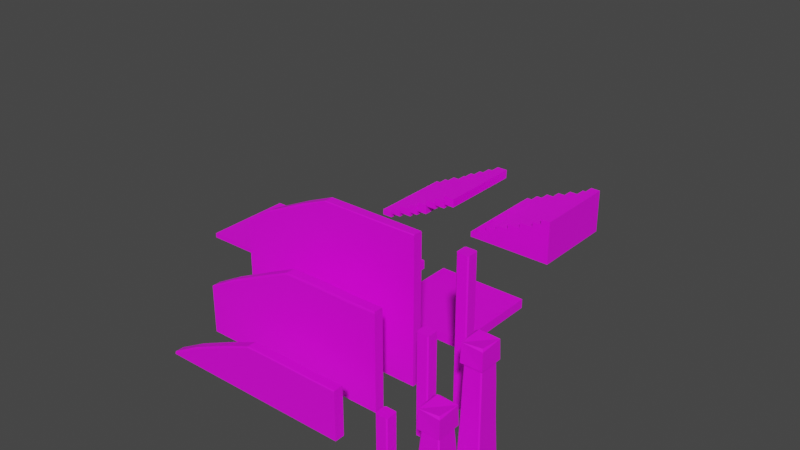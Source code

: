 # Source: Architecture.blend  (saved by Blender 3.6.11; exported with 4.5.12 LTS)
import bpy
from mathutils import Matrix  # noqa: F401  (used for matrix-valued properties, if any)

bpy.ops.wm.read_factory_settings(use_empty=True)
scene = bpy.context.scene
scene.name = 'Scene'

# ---- images (referenced by path relative to the original .blend; pixels are not part of the script)
import os
ASSET_DIR = os.environ.get("B2B_ASSET_DIR", "")  # directory of the original .blend (textures are referenced by path, not embedded)
HERE = os.path.dirname(os.path.abspath(__file__))  # packed textures are extracted next to this script under _unpacked/

def load_image(name, relpath, width, height, colorspace="sRGB"):
    """Load a texture the original file referenced (path relative to the .blend, or extracted next to this script)."""
    p = next((c for c in (os.path.join(HERE, relpath), os.path.join(ASSET_DIR, relpath)) if relpath and os.path.exists(c)), "")
    if p:
        img = bpy.data.images.load(p, check_existing=True)
        img.name = name
    else:  # same state as the original file: an image datablock whose file is absent (Cycles renders it pink)
        img = bpy.data.images.new(name, width, height)
        img.source = "FILE"
        img.filepath = "//" + (relpath or name)
    img.colorspace_settings.name = colorspace
    return img
img_stoneblocks_01_png = load_image('StoneBlocks-01.png', '_Materials/_Textures/StoneBlocks-01.png', 1024, 1024, 'sRGB')
img_woodfloor_01_png = load_image('WoodFloor-01.png', '_Materials/_Textures/WoodFloor-01.png', 1024, 1024, 'sRGB')
img_stonetiles_01_png = load_image('StoneTiles-01.png', '_Materials/_Textures/StoneTiles-01.png', 1024, 1024, 'sRGB')

# ---- materials (node trees are filled in below, after node groups)
mat_stoneblocks01 = bpy.data.materials.new('StoneBlocks01')
mat_stoneblocks01.use_transparent_shadow = False
mat_stoneblocks01.preview_render_type = 'FLAT'
mat_woodfloor01 = bpy.data.materials.new('WoodFloor01')
mat_woodfloor01.use_transparent_shadow = False
mat_stonetile_01 = bpy.data.materials.new('StoneTile-01')
mat_stonetile_01.use_transparent_shadow = False
mat_stonetile_01.preview_render_type = 'FLAT'

# ---- material node trees
mat_stoneblocks01.use_nodes = True; mat_stoneblocks01.node_tree.nodes.clear()
_N = mat_stoneblocks01.node_tree.nodes; _L = mat_stoneblocks01.node_tree.links
n0 = _N.new('ShaderNodeBsdfPrincipled'); n0.name = 'Principled BSDF'; n0.location = (10, 300)
n0.distribution = 'GGX'
n0.subsurface_method = 'RANDOM_WALK_SKIN'
n0.inputs[3].default_value = 1.45
n0.inputs[27].default_value = (0.0, 0.0, 0.0, 1.0)
n0.inputs[28].default_value = 1.0
n1 = _N.new('ShaderNodeOutputMaterial'); n1.name = 'Material Output'; n1.location = (300, 300)
n2 = _N.new('ShaderNodeTexImage'); n2.name = 'Image Texture'; n2.location = (-280, 260)
n2.image = img_stoneblocks_01_png
_L.new(n0.outputs[0], n1.inputs[0])
_L.new(n2.outputs[0], n0.inputs[0])
n1.is_active_output = True
mat_woodfloor01.use_nodes = True; mat_woodfloor01.node_tree.nodes.clear()
_N = mat_woodfloor01.node_tree.nodes; _L = mat_woodfloor01.node_tree.links
n0 = _N.new('ShaderNodeBsdfPrincipled'); n0.name = 'Principled BSDF'; n0.location = (10, 300)
n0.distribution = 'GGX'
n0.subsurface_method = 'RANDOM_WALK_SKIN'
n0.inputs[3].default_value = 1.45
n0.inputs[27].default_value = (0.0, 0.0, 0.0, 1.0)
n0.inputs[28].default_value = 1.0
n1 = _N.new('ShaderNodeOutputMaterial'); n1.name = 'Material Output'; n1.location = (300, 300)
n2 = _N.new('ShaderNodeTexImage'); n2.name = 'Image Texture'; n2.location = (-280, 260)
n2.image = img_woodfloor_01_png
_L.new(n0.outputs[0], n1.inputs[0])
_L.new(n2.outputs[0], n0.inputs[0])
n1.is_active_output = True
mat_stonetile_01.use_nodes = True; mat_stonetile_01.node_tree.nodes.clear()
_N = mat_stonetile_01.node_tree.nodes; _L = mat_stonetile_01.node_tree.links
n0 = _N.new('ShaderNodeBsdfPrincipled'); n0.name = 'Principled BSDF'; n0.location = (10, 300)
n0.distribution = 'GGX'
n0.subsurface_method = 'RANDOM_WALK_SKIN'
n0.inputs[3].default_value = 1.45
n0.inputs[27].default_value = (0.0, 0.0, 0.0, 1.0)
n0.inputs[28].default_value = 1.0
n1 = _N.new('ShaderNodeOutputMaterial'); n1.name = 'Material Output'; n1.location = (300, 300)
n2 = _N.new('ShaderNodeTexImage'); n2.name = 'Image Texture'; n2.location = (-280, 260)
n2.image = img_stonetiles_01_png
_L.new(n0.outputs[0], n1.inputs[0])
_L.new(n2.outputs[0], n0.inputs[0])
n1.is_active_output = True

# ---- world
world_world = bpy.data.worlds.new('World'); scene.world = world_world
world_world.use_nodes = True; world_world.node_tree.nodes.clear()
_N = world_world.node_tree.nodes; _L = world_world.node_tree.links
n0 = _N.new('ShaderNodeOutputWorld'); n0.name = 'World Output'; n0.location = (300, 300)
n1 = _N.new('ShaderNodeBackground'); n1.name = 'Background'; n1.location = (10, 300)
n1.inputs[0].default_value = (0.05088, 0.05088, 0.05088, 1.0)
_L.new(n1.outputs[0], n0.inputs[0])
n0.is_active_output = True
world_world.color = (0.05088, 0.05088, 0.05088)
world_world.use_sun_shadow = False
world_world.sun_shadow_jitter_overblur = 0.0

# ---- meshes
me_floorbrick_01 = bpy.data.meshes.new('FloorBrick-01')
me_floorbrick_01.from_pydata([(0.006872, 0.003656, -0.2), (0.006872, 0.003656, 0.0), (0.006872, 1.996, -0.2), (0.006872, 1.996, 0.0), (1.993, 0.003656, -0.2), (1.993, 0.003656, 0.0), (1.993, 1.996, -0.2), (1.993, 1.996, 0.0)], [], [(0, 1, 3, 2), (2, 3, 7, 6), (6, 7, 5, 4), (4, 5, 1, 0), (2, 6, 4, 0), (7, 3, 1, 5)])
_uv = me_floorbrick_01.uv_layers.new(name='UVMap')
_uv.uv.foreach_set('vector', [0.0, 1.003, 0.0, 0.9031, 1.0, 0.9031, 1.0, 1.003, 0.996, 1.0, 0.9597, 1.0, 0.9597, -1.49e-07, 0.996, 1.49e-07, 1.0, 0.02755, 1.0, 0.1, 0.0, 0.1, 0.0, 0.02755, 0.04439, 0.0, 0.09847, 0.0, 0.09847, 1.0, 0.04439, 1.0, 1.0, 1.0, 1.0, 1.192e-07, 1.192e-07, 1.192e-07, -2.384e-07, 1.0, 1.0, 0.0, 1.0, 1.0, 0.0, 1.0, 0.0, 0.0])
me_floorbrick_01.materials.append(mat_stoneblocks01)
me_floorbrick_01.update()
me_stairbrick01 = bpy.data.meshes.new('StairBrick01')
me_stairbrick01.from_pydata([(-0.003436, 0.003656, 0.0025), (0.003436, 0.003656, 0.1275), (-0.003436, 1.996, 0.0025), (0.003436, 1.996, 0.1275), (1.997, 0.003656, 0.8), (2.003, 0.003656, 1.0), (1.997, 1.996, 0.8), (2.003, 1.996, 1.0), (0.5034, 0.003656, 0.375), (0.4966, 1.996, 0.2), (0.4966, 0.003656, 0.2), (0.5034, 1.996, 0.375), (1.003, 0.003656, 0.625), (0.9966, 1.996, 0.4), (0.9966, 0.003656, 0.4), (1.003, 1.996, 0.625), (1.253, 0.003656, 0.75), (1.247, 1.996, 0.6), (1.247, 0.003656, 0.6), (1.253, 1.996, 0.75), (1.503, 0.003656, 0.875), (1.497, 1.996, 0.7), (1.497, 0.003656, 0.7), (1.503, 1.996, 0.875), (1.753, 1.996, 1.0), (1.747, 0.003656, 0.8), (1.747, 1.996, 0.8), (1.753, 0.003656, 1.0), (-0.003436, 0.003656, -4.47e-08), (0.003436, 0.003656, 0.125), (-0.003436, 1.996, -4.47e-08), (0.003436, 1.996, 0.125), (0.2466, 1.996, -4.47e-08), (0.2534, 1.996, 0.125), (0.2466, 0.003656, -4.47e-08), (0.2534, 0.003656, 0.125), (0.2466, 1.996, 0.1), (0.2534, 1.996, 0.25), (0.2466, 0.003656, 0.1), (0.2534, 0.003656, 0.25), (0.5034, 1.996, 0.25), (0.4966, 0.003656, 0.1), (0.4966, 1.996, 0.1), (0.5034, 0.003656, 0.25), (0.8034, 1.996, 0.375), (0.7966, 0.003656, 0.2), (0.7966, 1.996, 0.2), (0.8034, 0.003656, 0.375), (0.8034, 1.996, 0.5), (0.7966, -1.073e-06, 0.3), (0.7966, 1.996, 0.3), (0.8034, -1.073e-06, 0.5), (1.003, 1.996, 0.5), (0.9966, -1.073e-06, 0.3), (0.9966, 1.996, 0.3), (1.003, -1.073e-06, 0.5), (1.253, 1.996, 0.625), (1.247, 0.003656, 0.4), (1.247, 1.996, 0.4), (1.253, 0.003656, 0.625), (1.503, 1.996, 0.75), (1.497, 0.003656, 0.6), (1.497, 1.996, 0.6), (1.503, 0.003656, 0.75), (1.753, 1.996, 0.875), (1.747, 0.003656, 0.7), (1.747, 1.996, 0.7), (1.753, 0.003656, 0.875)], [], [(0, 1, 3, 2), (26, 24, 7, 6), (6, 7, 5, 4), (36, 37, 40, 42), (26, 6, 4, 25), (36, 42, 41, 38), (9, 11, 44, 46), (41, 43, 39, 38), (9, 46, 45, 10), (40, 37, 39, 43), (44, 11, 8, 47), (45, 47, 8, 10), (13, 15, 56, 58), (13, 58, 57, 14), (17, 19, 60, 62), (17, 62, 61, 18), (56, 15, 12, 59), (57, 59, 12, 14), (21, 23, 64, 66), (21, 66, 65, 22), (61, 63, 16, 18), (60, 19, 16, 63), (13, 14, 12, 15), (51, 48, 50, 49), (64, 23, 20, 67), (65, 67, 20, 22), (7, 24, 27, 5), (4, 5, 27, 25), (9, 10, 8, 11), (38, 39, 37, 36), (34, 35, 29, 28), (33, 31, 29, 35), (30, 32, 34, 28), (30, 31, 33, 32), (52, 48, 51, 55), (53, 55, 51, 49), (50, 54, 53, 49), (50, 48, 52, 54), (17, 18, 16, 19), (21, 22, 20, 23), (27, 24, 26, 25), (67, 65, 66, 64), (61, 62, 60, 63), (59, 57, 58, 56), (53, 54, 52, 55), (47, 45, 46, 44), (41, 42, 40, 43), (35, 34, 32, 33)])
_uv = me_stairbrick01.uv_layers.new(name='UVMap')
_uv.uv.foreach_set('vector', [0.0, 1.0, 0.0, 0.8735, 1.0, 0.8735, 1.0, 1.0, 0.09375, 0.02785, 3.725e-08, 0.02785, 3.725e-08, -0.1167, 0.09375, -0.1167, 1.004, 0.8711, 1.004, 0.9986, 0.003672, 0.9986, 0.003672, 0.8711, 0.09375, 0.8751, 9.686e-08, 0.8751, 9.686e-08, 0.7371, 0.09375, 0.7371, 0.995, 0.8728, 0.995, 0.9977, 0.0001232, 0.9977, 0.0001232, 0.8728, 0.995, 0.02099, 0.995, 0.1661, 0.0001232, 0.1661, 0.0001232, 0.02099, 0.09375, 0.7371, 9.686e-08, 0.7371, 9.686e-08, 0.5974, 0.09375, 0.5974, 0.09375, 0.163, -2.98e-08, 0.163, -2.98e-08, 0.02023, 0.09375, 0.02023, 0.995, 0.1661, 0.995, 0.2878, 0.0001232, 0.2878, 0.0001232, 0.1661, 0.9965, 0.7368, 0.9966, 0.8716, 0.0001839, 0.8765, -0.0002055, 0.7413, 0.9964, 0.5928, 0.9965, 0.7368, -0.0002055, 0.7413, -0.0006436, 0.5969, 0.09375, 0.2912, 2.98e-08, 0.2912, -2.98e-08, 0.163, 0.09375, 0.163, 0.09375, 0.4414, 3.725e-08, 0.4414, 3.725e-08, 0.2914, 0.09375, 0.2914, 0.995, 0.4454, 0.995, 0.5967, 0.0001232, 0.5967, 0.0001232, 0.4454, 0.09375, 0.2914, 3.725e-08, 0.2914, 3.725e-08, 0.1642, 0.09375, 0.1642, 0.995, 0.5967, 0.995, 0.7402, 0.0001232, 0.7402, 0.0001232, 0.5967, 0.9961, 0.2889, 0.9963, 0.4422, -0.001235, 0.4457, -0.001738, 0.2919, 0.09375, 0.5991, 2.98e-08, 0.5991, 2.98e-08, 0.4377, 0.09375, 0.4377, 0.09375, 0.1642, 3.725e-08, 0.1642, 3.725e-08, 0.02785, 0.09375, 0.02785, 0.995, 0.7402, 0.995, 0.8728, 0.0001232, 0.8728, 0.0001232, 0.7402, 0.09375, 0.7351, 2.98e-08, 0.7351, 2.98e-08, 0.5991, 0.09375, 0.5991, -0.002165, 0.2913, -0.002307, 0.1637, 0.9956, 0.1608, 0.9961, 0.2889, 1.0, 0.4442, 1.192e-07, 0.4442, 0.0, 0.296, 1.0, 0.296, 0.0, 0.4406, 1.0, 0.4406, 1.0, 0.5949, 0.0, 0.5949, 0.9958, 0.02062, 0.996, 0.1608, -0.002307, 0.1631, -0.002991, 0.02226, 0.09375, 0.8757, 2.98e-08, 0.8757, 2.98e-08, 0.7351, 0.09375, 0.7351, 0.9954, -0.1198, 0.9958, 0.02261, -0.002991, 0.02425, -0.004586, -0.1198, 0.09375, 1.0, 2.98e-08, 0.9981, 2.98e-08, 0.8757, 0.09375, 0.8757, 1.0, 0.7406, 0.0, 0.7406, 0.0, 0.5922, 1.0, 0.5922, 0.0, 0.875, 0.0, 0.7421, 1.0, 0.7421, 1.0, 0.875, 0.09375, 0.02023, -2.98e-08, 0.02023, -2.98e-08, -0.1111, 0.09375, -0.1111, 0.9966, 0.8716, 0.9968, 0.9972, 0.000822, 1.003, 0.0001839, 0.8765, 0.995, -0.1194, 0.995, 0.02099, 0.0001232, 0.02099, 0.0001231, -0.1194, 0.09375, 1.0, 5.215e-08, 1.0, 9.686e-08, 0.8751, 0.09375, 0.8751, 0.9963, 0.4419, 0.9964, 0.5956, -0.0006436, 0.5996, -0.001235, 0.4454, 0.09375, 0.4377, 2.98e-08, 0.4377, 2.98e-08, 0.2912, 0.09375, 0.2912, 0.995, 0.2878, 0.995, 0.4454, 0.0001232, 0.4454, 0.0001232, 0.2878, 0.09375, 0.5974, 9.686e-08, 0.5974, 3.725e-08, 0.4414, 0.09375, 0.4414, 0.0, 0.1638, 1.0, 0.1638, 1.0, 0.2893, 5.96e-08, 0.2893, 1.0, 0.1623, 0.0, 0.1623, 0.0, 0.0192, 1.0, 0.0192, 0.0, -0.1177, 1.0, -0.1177, 1.0, 0.01582, 0.0, 0.01582, 0.001537, 0.8709, 0.002215, 0.7362, 1.002, 0.7429, 1.002, 0.8777, -0.001177, 0.5885, 0.9988, 0.5994, 0.9981, 0.7451, -0.001856, 0.7342, -0.001177, 0.5864, -0.0004988, 0.5027, 0.9995, 0.5125, 0.9988, 0.5962, -0.001856, 0.2834, 0.9981, 0.2927, 0.9974, 0.4565, -0.002534, 0.4471, 0.0008582, 0.2872, 0.001537, 0.1572, 1.002, 0.1677, 1.001, 0.2977, 0.0001797, 0.01455, 1.0, 0.02131, 0.9995, 0.1701, -0.0004988, 0.1633, 0.0001797, 0.01758, 0.0008582, -0.08284, 1.001, -0.07608, 1.0, 0.02434])
me_stairbrick01.materials.append(mat_stoneblocks01)
me_stairbrick01.update()
me_pillarstonemed01 = bpy.data.meshes.new('PillarStoneMed01')
me_pillarstonemed01.from_pydata([(-0.2668, -0.299, 2.215), (-0.236, 0.2703, 2.244), (0.236, -0.2703, 2.244), (0.2646, 0.298, 2.215), (-0.2822, -0.3134, 1.844), (-0.3284, 0.2703, 2.2), (-0.2822, 0.3119, 1.844), (0.2788, -0.3134, 2.2), (0.2788, -0.3134, 1.844), (0.2788, 0.3119, 1.844), (-0.236, 0.3535, 2.2), (0.2608, 0.3477, 0.001588), (0.3037, 0.3048, 0.001588), (0.236, 0.2274, 1.824), (0.1932, 0.2703, 1.824), (0.2651, 0.2986, 1.837), (0.2511, 0.2446, 1.459), (0.2082, 0.2875, 1.459), (0.2258, 0.3075, 0.8033), (0.2686, 0.2647, 0.8033), (-0.3037, 0.3169, 0.001588), (-0.2729, 0.3477, 0.001588), (-0.2053, 0.2703, 1.824), (-0.236, 0.2395, 1.824), (-0.2578, 0.2898, 1.833), (-0.2203, 0.2875, 1.459), (-0.2511, 0.2567, 1.459), (-0.2686, 0.2768, 0.8033), (-0.2379, 0.3075, 0.8033), (-0.2645, -0.3477, 0.001588), (-0.3037, -0.3085, 0.001588), (-0.236, -0.2311, 1.824), (-0.1969, -0.2703, 1.824), (-0.2633, -0.2957, 1.836), (-0.2511, -0.2483, 1.459), (-0.2119, -0.2875, 1.459), (-0.2686, -0.2684, 0.8033), (-0.2294, -0.3075, 0.8033), (0.3037, -0.3211, 0.001588), (0.277, -0.3477, 0.001588), (0.2094, -0.2703, 1.824), (0.236, -0.2437, 1.824), (0.2538, -0.2882, 1.832), (0.2244, -0.2875, 1.459), (0.2511, -0.2608, 1.459), (0.2686, -0.2809, 0.8033), (0.242, -0.3075, 0.8033)], [], [(1, 3, 10), (24, 23, 31, 33, 4, 6), (43, 40, 32, 35), (3, 1, 0, 2), (16, 13, 41, 44), (46, 43, 35, 37), (42, 41, 13, 15, 9, 8), (25, 22, 14, 17), (4, 0, 5, 6), (15, 14, 22, 24, 6, 9), (0, 1, 5), (8, 7, 0, 4), (2, 0, 7), (9, 3, 7, 8), (3, 2, 7), (6, 10, 3, 9), (1, 10, 5), (6, 5, 10), (28, 25, 17, 18), (36, 34, 26, 27), (30, 36, 27, 20), (19, 16, 44, 45), (20, 21, 11, 12, 38, 39, 29, 30), (21, 28, 18, 11), (13, 14, 15), (19, 12, 11, 18), (13, 16, 17, 14), (16, 19, 18, 17), (12, 19, 45, 38), (22, 23, 24), (28, 21, 20, 27), (22, 25, 26, 23), (25, 28, 27, 26), (34, 31, 23, 26), (31, 32, 33), (35, 32, 31, 34), (37, 35, 34, 36), (29, 37, 36, 30), (33, 32, 40, 42, 8, 4), (40, 41, 42), (46, 39, 38, 45), (40, 43, 44, 41), (43, 46, 45, 44), (39, 46, 37, 29)])
_uv = me_pillarstonemed01.uv_layers.new(name='UVMap')
_uv.uv.foreach_set('vector', [0.1461, 0.8465, 0.1493, 0.7563, 0.163, 0.847, 0.5875, 0.25, 0.5875, 0.2358, 0.5875, 0.01812, 0.5875, 0.0, 0.5875, 0.0, 0.5875, 0.25, 0.2338, 0.7452, 0.233, 0.9087, 0.02049, 0.9087, 0.01926, 0.7452, 0.1493, 0.7563, 0.1461, 0.8465, 0.04468, 0.8586, 0.05466, 0.7737, 0.4782, 0.7452, 0.4771, 0.9087, 0.2592, 0.9087, 0.2584, 0.7452, 0.2346, 0.451, 0.2338, 0.7452, 0.01926, 0.7452, 0.018, 0.451, 0.5875, 0.75, 0.5875, 0.7377, 0.5875, 0.5198, 0.5875, 0.5, 0.5875, 0.5, 0.5875, 0.75, 0.7316, 0.7452, 0.7306, 0.9087, 0.5196, 0.9087, 0.5182, 0.7452, 0.4684, 0.607, 0.4705, 0.7291, 0.3715, 0.7305, 0.341, 0.607, 0.5875, 0.5, 0.5875, 0.4773, 0.5875, 0.2663, 0.5875, 0.25, 0.5875, 0.25, 0.5875, 0.5, 0.04468, 0.8586, 0.1461, 0.8465, 0.1482, 0.8647, 0.9037, 0.6203, 0.9068, 0.7271, 0.7622, 0.7285, 0.7598, 0.6157, 0.05466, 0.7737, 0.04468, 0.8586, 0.04468, 0.7645, 0.1756, 0.6125, 0.1791, 0.7262, 0.01269, 0.7352, 0.005033, 0.6049, 0.1493, 0.7563, 0.05466, 0.7737, 0.04468, 0.7645, 0.3419, 0.6143, 0.3204, 0.7305, 0.2087, 0.7335, 0.1961, 0.6085, 0.1461, 0.8465, 0.163, 0.847, 0.1482, 0.8647, 0.3434, 0.6097, 0.37, 0.7305, 0.3219, 0.7289, 0.7326, 0.451, 0.7316, 0.7452, 0.5182, 0.7452, 0.5168, 0.451, 0.9839, 0.451, 0.9827, 0.7452, 0.7604, 0.7452, 0.7595, 0.451, 0.9857, 0.0913, 0.9839, 0.451, 0.7595, 0.451, 0.7581, 0.0913, 0.4795, 0.451, 0.4782, 0.7452, 0.2584, 0.7452, 0.2577, 0.451, 0.125, 0.511, 0.1376, 0.5, 0.3574, 0.5, 0.375, 0.5154, 0.375, 0.7404, 0.364, 0.75, 0.1411, 0.75, 0.125, 0.7359, 0.7342, 0.0913, 0.7326, 0.451, 0.5168, 0.451, 0.5145, 0.0913, 0.5875, 0.5, 0.5875, 0.4773, 0.5875, 0.5, 0.4795, 0.451, 0.4815, 0.0913, 0.5145, 0.0913, 0.5168, 0.451, 0.4771, 0.9087, 0.4782, 0.7452, 0.5182, 0.7452, 0.5196, 0.9087, 0.4782, 0.7452, 0.4795, 0.451, 0.5168, 0.451, 0.5182, 0.7452, 0.4815, 0.0913, 0.4795, 0.451, 0.2577, 0.451, 0.2564, 0.0913, 0.5875, 0.25, 0.5875, 0.2358, 0.5875, 0.25, 0.7326, 0.451, 0.7342, 0.0913, 0.7581, 0.0913, 0.7595, 0.451, 0.7306, 0.9087, 0.7316, 0.7452, 0.7604, 0.7452, 0.7613, 0.9087, 0.7316, 0.7452, 0.7326, 0.451, 0.7595, 0.451, 0.7604, 0.7452, 0.9827, 0.7452, 0.9817, 0.9087, 0.7613, 0.9087, 0.7604, 0.7452, 0.5875, 0.01812, 0.5875, 0.0, 0.5875, 0.0, 1.0, 0.7459, 1.0, 0.9087, 0.9817, 0.9087, 0.9827, 0.7452, 1.0, 0.4514, 1.0, 0.7452, 0.9827, 0.7452, 0.9839, 0.451, 1.0, 0.09207, 1.0, 0.451, 0.9839, 0.451, 0.9857, 0.0913, 0.5875, 1.0, 0.5875, 0.9793, 0.5875, 0.7641, 0.5875, 0.75, 0.5875, 0.75, 0.5875, 1.0, 0.5875, 0.7641, 0.5875, 0.75, 0.5875, 0.75, 0.2346, 0.451, 0.2361, 0.0913, 0.2564, 0.0913, 0.2577, 0.451, 0.233, 0.9087, 0.2338, 0.7452, 0.2584, 0.7452, 0.2592, 0.9087, 0.2338, 0.7452, 0.2346, 0.451, 0.2577, 0.451, 0.2584, 0.7452, 0.2361, 0.0913, 0.2346, 0.451, 0.018, 0.451, 0.01593, 0.0913])
me_pillarstonemed01.materials.append(mat_stoneblocks01)
me_pillarstonemed01.update()
me_wallstonehigh_01 = bpy.data.meshes.new('WallStoneHigh-01')
me_wallstonehigh_01.from_pydata([(0.0, 0.1, 0.0), (1.41, -0.08948, 3.0), (0.0, -0.1, 0.0), (2.0, 0.1, 0.0), (1.429, 0.08822, 3.0), (2.0, -0.1, 0.0), (0.0, -0.08948, 3.0), (0.0, -0.1, 2.99), (2.0, -0.1, 2.989), (2.0, -0.08948, 3.0), (0.0, 0.1, 2.967), (0.0, 0.08822, 3.0), (2.0, 0.08822, 3.0), (2.0, 0.1, 2.967), (1.42, -0.1, 2.983), (1.418, 0.1, 2.961), (0.5923, 0.1, 2.97), (0.5934, 0.08822, 3.0), (0.5751, -0.08948, 3.0), (0.5714, -0.1, 2.992)], [], [(2, 5, 8, 14, 19, 7), (9, 12, 4, 1), (2, 0, 3, 5), (3, 0, 10, 16, 15, 13), (6, 7, 19, 18), (5, 3, 13, 12, 9, 8), (12, 13, 15, 4), (0, 2, 7, 6, 11, 10), (14, 8, 9, 1), (4, 17, 18, 1), (15, 16, 17, 4), (16, 10, 11, 17), (19, 14, 1, 18), (17, 11, 6, 18)])
_uv = me_wallstonehigh_01.uv_layers.new(name='UVMap')
_uv.uv.foreach_set('vector', [0.997, 0.0001901, -0.00187, 0.0001905, -0.00187, 1.505, 0.2877, 1.505, 0.7153, 1.505, 0.997, 1.505, 0.9963, 0.08582, 0.9963, 0.001205, 0.7108, 0.001197, 0.701, 0.08581, 0.0, 0.0, 0.0, 0.07812, 1.0, 0.07812, 1.0, 0.0, 0.9986, 0.00508, -0.001366, 0.005081, -0.001366, 1.506, 0.2911, 1.511, 0.7075, 1.503, 0.9986, 1.506, -0.003656, 0.08583, -0.003715, 0.09076, 0.2782, 0.09078, 0.2839, 0.08584, 0.09087, -0.0001808, -0.0001969, 0.0002292, 0.0002006, 1.5, 0.02922, 1.516, 0.06453, 1.515, 0.09127, 1.5, 0.9963, 0.001205, 0.9962, -0.004519, 0.7051, -0.004527, 0.7108, 0.001197, 0.1085, 4.47e-08, -0.0004973, -4.47e-08, -0.0004973, 1.5, 0.02581, 1.516, 0.07903, 1.516, 0.1085, 1.5, 0.7063, 0.09075, 0.9962, 0.09075, 0.9963, 0.08582, 0.701, 0.08581, 0.7108, 0.001197, 0.293, 0.001231, 0.2839, 0.08584, 0.701, 0.08581, 0.7051, -0.004527, 0.2887, -0.004493, 0.293, 0.001231, 0.7108, 0.001197, 0.2887, -0.004493, -0.003715, -0.004511, -0.003628, 0.001213, 0.293, 0.001231, 0.2782, 0.09078, 0.7063, 0.09075, 0.701, 0.08581, 0.2839, 0.08584, 0.293, 0.001231, -0.003628, 0.001213, -0.003656, 0.08583, 0.2839, 0.08584])
me_wallstonehigh_01.materials.append(mat_stoneblocks01)
me_wallstonehigh_01.update()
me_wallstoneslopelow_01 = bpy.data.meshes.new('WallStoneSlopeLow-01')
me_wallstoneslopelow_01.from_pydata([(0.0, 0.1, 0.0), (1.41, -0.08948, 0.7604), (0.0, -0.1, 0.0), (2.0, 0.1, 0.0), (1.429, 0.08822, 0.7604), (2.0, -0.1, 0.0), (0.0, -0.08948, 0.05039), (0.0, -0.1, 0.005624), (2.0, -0.1, 0.9724), (2.0, -0.08948, 1.0), (0.0, 0.1, 0.007523), (0.0, 0.08822, 0.05039), (2.0, 0.08822, 1.0), (2.0, 0.1, 0.9676), (1.42, -0.1, 0.7212), (1.418, 0.1, 0.7198), (0.5849, 0.1, 0.3198), (0.5934, 0.08822, 0.381), (0.5751, -0.08948, 0.381), (0.5639, -0.1, 0.3418)], [], [(2, 5, 8, 14, 19, 7), (9, 12, 4, 1), (2, 0, 3, 5), (3, 0, 10, 16, 15, 13), (6, 7, 19, 18), (5, 3, 13, 8), (12, 13, 15, 4), (0, 2, 7, 10), (14, 8, 9, 1), (4, 17, 18, 1), (15, 16, 17, 4), (16, 10, 11, 17), (19, 14, 1, 18), (17, 11, 6, 18), (7, 6, 11, 10), (13, 12, 9, 8)])
_uv = me_wallstoneslopelow_01.uv_layers.new(name='UVMap')
_uv.uv.foreach_set('vector', [1.0, 0.0, 0.0, 0.0, 0.0, 0.5022, 0.2877, 0.3669, 0.7466, 0.1481, 1.0, 0.002242, 0.9963, 0.08582, 0.9963, 0.001205, 0.7108, 0.001197, 0.701, 0.08581, -0.0008484, 0.9207, -0.0008484, 0.9998, 0.9967, 0.9998, 0.9967, 0.9207, 0.0, 0.0, 1.0, 0.0, 1.0, 0.002242, 0.7096, 0.1413, 0.2917, 0.3535, 0.0, 0.5022, -0.003656, 0.08583, -0.003715, 0.09076, 0.2782, 0.09078, 0.2839, 0.08584, 0.09087, -0.0001808, -0.0001969, 0.0002292, 0.0002006, 0.5091, 0.09127, 0.5142, 0.9963, 0.001205, 0.9962, -0.004519, 0.7051, -0.004527, 0.7108, 0.001197, 0.1085, 0.0, -0.0004973, 0.0, -0.0004973, 0.5, 0.1085, 0.5, 0.7063, 0.09075, 0.9962, 0.09075, 0.9963, 0.08582, 0.701, 0.08581, 0.7108, 0.001197, 0.293, 0.001231, 0.2839, 0.08584, 0.701, 0.08581, 0.7051, -0.004527, 0.2887, -0.004493, 0.293, 0.001231, 0.7108, 0.001197, 0.2887, -0.004493, -0.003715, -0.004511, -0.003628, 0.001213, 0.293, 0.001231, 0.2782, 0.09078, 0.7063, 0.09075, 0.701, 0.08581, 0.2839, 0.08584, 0.293, 0.001231, -0.003628, 0.001213, -0.003656, 0.08583, 0.2839, 0.08584, -0.0004973, 0.5, 0.02581, 0.5297, 0.07903, 0.5297, 0.1085, 0.5, 0.0002006, 0.9975, 0.02966, 1.023, 0.06498, 1.023, 0.09127, 1.003])
me_wallstoneslopelow_01.materials.append(mat_stoneblocks01)
me_wallstoneslopelow_01.update()
me_stairbrick02 = bpy.data.meshes.new('StairBrick02')
me_stairbrick02.from_pydata([(0.0, 0.003656, 0.0), (0.0, 0.003656, 0.125), (0.0, 1.996, 0.0), (0.0, 1.996, 0.125), (2.0, 0.003656, 0.0), (2.0, 0.003656, 0.25), (2.0, 1.996, 0.0), (2.0, 1.996, 0.25), (0.1445, 1.996, 0.125), (0.1445, 0.003656, 0.125), (0.1445, 1.996, 0.25), (2.0, 1.996, 0.4047), (2.0, 0.003656, 0.4047), (0.1445, 0.003656, 0.25), (0.4, 0.003656, 0.25), (0.4, 1.996, 0.25), (0.4, 1.996, 0.375), (2.0, 1.996, 0.5449), (2.0, 0.003656, 0.5449), (0.4, 0.003656, 0.375), (0.6655, 1.996, 0.375), (0.6655, 0.003656, 0.375), (0.6655, 1.996, 0.5), (2.0, 1.996, 0.6907), (2.0, 0.003656, 0.6907), (0.6655, 0.003656, 0.5), (0.9616, 1.996, 0.5), (0.9616, 0.003656, 0.5), (0.9616, 1.996, 0.625), (2.0, 1.996, 0.8698), (2.0, 0.003656, 0.8698), (0.9616, 0.003656, 0.625), (1.257, 0.003656, 0.625), (1.257, 1.996, 0.625), (1.257, 1.996, 0.75), (1.257, 0.003656, 0.75), (2.0, 1.996, 0.9), (2.0, 0.003656, 0.9), (1.576, 1.996, 0.75), (1.576, 0.003656, 0.75), (1.576, 1.996, 0.875), (2.0, 1.996, 1.0), (2.0, 0.003656, 1.0), (1.576, 0.003656, 0.875), (1.783, 1.996, 0.875), (1.783, 0.003656, 0.875), (1.783, 1.996, 1.0), (2.0, 1.996, 1.0), (2.0, 0.003656, 1.0), (1.783, 0.003656, 1.0)], [(24, 37), (30, 42)], [(0, 1, 3, 2), (2, 6, 4, 0), (9, 8, 3, 1), (26, 27, 31, 28), (8, 9, 13, 10), (32, 33, 28, 31), (14, 15, 10, 13), (33, 32, 35, 34), (39, 38, 34, 35), (15, 14, 19, 16), (21, 20, 16, 19), (20, 21, 25, 22), (27, 26, 22, 25), (38, 39, 43, 40), (45, 44, 40, 43), (47, 46, 49, 48), (44, 45, 49, 46), (29, 36, 41, 47, 48, 42, 37, 30, 24, 18, 12, 5, 4, 6, 7, 11, 17, 23), (12, 5, 4, 37, 30, 24, 18), (42, 24, 30, 37), (5, 37, 4), (4, 42, 37, 30, 24, 5), (39, 35, 32, 31, 27, 25, 21, 19, 14, 13, 9, 1, 0, 4, 5, 12, 18, 24, 30, 37, 48, 49, 45, 43), (37, 42, 48), (46, 47, 41, 36, 29, 23, 17, 11, 7, 6, 2, 3, 8, 10, 15, 16, 20, 22, 26, 28, 33, 34, 38, 40, 44)])
_uv = me_stairbrick02.uv_layers.new(name='UVMap')
_uv.uv.foreach_set('vector', [0.9994, -0.1106, 0.9994, 0.01763, -0.0005648, 0.01763, -0.0005648, -0.1106, 6.557e-05, 1.001, 6.551e-05, 0.001084, 1.0, 0.001084, 1.0, 1.001, 0.995, 0.01939, -0.004999, 0.02392, -0.005325, -0.1153, 0.9947, -0.1198, 0.0006971, 0.446, 1.001, 0.4438, 1.001, 0.5981, 0.0009022, 0.6004, -0.0004499, 0.0184, 0.9995, 0.01611, 0.9997, 0.1639, -0.0002728, 0.1662, 0.9975, 0.5934, -0.002487, 0.5979, -0.003155, 0.4427, 0.9968, 0.4382, 0.9756, 0.1616, 0.001746, 0.1661, 0.001304, 0.02392, 0.9752, 0.01939, 0.001246, 0.5998, 1.001, 0.5976, 1.001, 0.7387, 0.001412, 0.741, 0.9982, 0.7362, -0.001769, 0.7408, -0.002487, 0.5979, 0.9975, 0.5934, 0.001412, 0.1637, 1.001, 0.1614, 1.002, 0.289, 0.001573, 0.2913, 0.9962, 0.2877, -0.003824, 0.2922, -0.004545, 0.1661, 0.9954, 0.1616, -8.214e-05, 0.2924, 0.9999, 0.2901, 1.0, 0.4436, 8.476e-05, 0.4459, 0.9968, 0.4382, -0.003155, 0.4427, -0.003824, 0.2922, 0.9962, 0.2877, 0.001718, 0.7395, 1.002, 0.7372, 1.002, 0.8674, 0.001863, 0.8697, 0.9987, 0.871, -0.001303, 0.8756, -0.001769, 0.7408, 0.9982, 0.7362, -0.0008431, 0.9992, -0.001303, 0.878, 0.9987, 0.8734, 0.9991, 0.9946, 0.001572, 0.8701, 1.002, 0.8678, 1.002, 0.9981, 0.001718, 1.0, 1.001, 0.4356, 1.001, 0.4507, 1.001, 0.5009, 1.001, 0.5009, 0.0009173, 0.5009, 0.0009173, 0.5009, 0.0009173, 0.4507, 0.0009174, 0.4356, 0.0009174, 0.3457, 0.0009174, 0.2725, 0.0009174, 0.2022, 0.0009174, 0.1245, 0.0009176, -0.0009174, 1.001, -0.0009173, 1.001, 0.1245, 1.001, 0.2022, 1.001, 0.2725, 1.001, 0.3457, 0.0, 0.0, 0.0, 0.0, 0.0, 0.0, 0.0, 0.0, 0.0, 0.0, 0.0, 0.0, 0.0, 0.0, 0.0009173, 0.5009, 0.0009174, 0.3457, 0.0009174, 0.4356, 0.0009173, 0.4507, 0.0009174, 0.1245, 0.0, 0.0, 0.0, 0.0, 0.0009176, -0.0009174, 0.0009173, 0.5009, 0.0009173, 0.4507, 0.0009174, 0.4356, 0.0009174, 0.3457, 0.0009174, 0.1245, 0.7873, 0.3956, 0.6279, 0.3957, 0.6279, 0.3298, 0.4799, 0.3298, 0.4798, 0.2639, 0.3317, 0.264, 0.3317, 0.1981, 0.1989, 0.1982, 0.1988, 0.1323, 0.07098, 0.1323, 0.07096, 0.06644, -0.001332, 0.06647, -0.001353, 0.0005881, 0.9994, 0.0002342, 0.9994, 0.132, 0.9994, 0.2135, 0.9994, 0.2874, 0.9995, 0.3642, 0.9995, 0.4587, 0.9995, 0.4746, 0.9995, 0.5273, 0.8908, 0.5273, 0.8907, 0.4614, 0.7873, 0.4615, 0.9969, 0.5437, 0.9967, 0.6114, 0.997, 0.536, 0.1078, 0.5487, -1.328e-05, 0.548, -1.328e-05, 0.548, 0.0002507, 0.4932, 0.0003304, 0.4766, 0.0008032, 0.3784, 0.001188, 0.2984, 0.001558, 0.2216, 0.001966, 0.1367, 0.0, 0.0, 1.0, 0.0, 0.9941, 0.07404, 0.9224, 0.07361, 0.9221, 0.1422, 0.7954, 0.1414, 0.7951, 0.21, 0.6634, 0.2092, 0.6631, 0.2777, 0.5163, 0.2769, 0.5159, 0.3454, 0.3692, 0.3446, 0.3689, 0.4131, 0.2109, 0.4122, 0.2106, 0.4807, 0.1081, 0.4801])
me_stairbrick02.materials.append(mat_stoneblocks01)
me_stairbrick02.update()
me_wallstonejointlow_01 = bpy.data.meshes.new('WallStoneJointLow-01')
me_wallstonejointlow_01.from_pydata([(0.1, -0.08317, 0.0), (0.08317, -0.1, 0.0), (0.08317, -0.1, 1.0), (0.1, -0.08317, 1.0), (0.0801, 0.1, 0.0), (0.1, 0.0801, 0.0), (0.1, 0.0801, 1.0), (0.0801, 0.1, 1.0), (-0.1, 0.07781, 0.0), (-0.07781, 0.1, 0.0), (-0.07781, 0.1, 1.0), (-0.1, 0.07781, 1.0), (-0.07592, -0.1, 0.0), (-0.1, -0.07592, 0.0), (-0.1, -0.07592, 1.0), (-0.07592, -0.1, 1.0)], [], [(9, 10, 7, 4), (5, 6, 3, 0), (8, 9, 4, 5, 0, 1, 12, 13), (2, 1, 0, 3), (6, 5, 4, 7), (1, 2, 15, 12), (10, 9, 8, 11), (6, 7, 10, 11, 14, 15, 2, 3), (12, 15, 14, 13), (13, 14, 11, 8)])
_uv = me_wallstonejointlow_01.uv_layers.new(name='UVMap')
_uv.uv.foreach_set('vector', [0.3532, 0.003612, 0.3532, 0.5194, 0.2529, 0.5194, 0.2529, 0.003612, 0.2276, 0.003612, 0.2276, 0.5194, 0.1239, 0.5194, 0.1239, 0.003612, 0.5125, 0.4767, 0.5236, 0.4656, 0.6025, 0.4656, 0.6125, 0.4756, 0.6125, 0.5572, 0.6041, 0.5656, 0.5245, 0.5656, 0.5125, 0.5536, 0.1025, 0.5194, 0.1025, 0.003612, 0.1239, 0.003612, 0.1239, 0.5194, 0.2276, 0.5194, 0.2276, 0.003612, 0.2529, 0.003612, 0.2529, 0.5194, 0.1025, 0.003612, 0.1025, 0.5194, 0.001486, 0.5194, 0.001486, 0.003612, 0.3532, 0.5194, 0.3532, 0.003612, 0.3814, 0.003612, 0.3814, 0.5194, 0.5125, 0.4756, 0.5225, 0.4656, 0.6014, 0.4656, 0.6125, 0.4767, 0.6125, 0.5536, 0.6005, 0.5656, 0.5209, 0.5656, 0.5125, 0.5572, 0.4963, 0.003612, 0.4963, 0.5194, 0.479, 0.5194, 0.479, 0.003612, 0.479, 0.003612, 0.479, 0.5194, 0.3814, 0.5194, 0.3814, 0.003612])
me_wallstonejointlow_01.materials.append(mat_stoneblocks01)
me_wallstonejointlow_01.update()
me_wallstonejointhigh_01 = bpy.data.meshes.new('WallStoneJointHigh-01')
me_wallstonejointhigh_01.from_pydata([(0.125, -0.104, 0.0), (0.104, -0.125, 0.0), (0.104, -0.125, 3.0), (0.125, -0.104, 3.0), (0.1001, 0.125, 0.0), (0.125, 0.1001, 0.0), (0.125, 0.1001, 3.0), (0.1001, 0.125, 3.0), (-0.125, 0.09727, 0.0), (-0.09727, 0.125, 0.0), (-0.09727, 0.125, 3.0), (-0.125, 0.09727, 3.0), (-0.09491, -0.125, 0.0), (-0.125, -0.09491, 0.0), (-0.125, -0.09491, 3.0), (-0.09491, -0.125, 3.0)], [], [(9, 10, 7, 4), (5, 6, 3, 0), (8, 9, 4, 5, 0, 1, 12, 13), (2, 1, 0, 3), (6, 5, 4, 7), (1, 2, 15, 12), (10, 9, 8, 11), (6, 7, 10, 11, 14, 15, 2, 3), (12, 15, 14, 13), (13, 14, 11, 8)])
_uv = me_wallstonejointhigh_01.uv_layers.new(name='UVMap')
_uv.uv.foreach_set('vector', [0.3532, 0.003612, 0.3532, 1.526, 0.2529, 1.526, 0.2529, 0.003612, 0.2276, 0.003612, 0.2276, 1.526, 0.1239, 1.526, 0.1239, 0.003612, 0.5125, 0.4767, 0.5236, 0.4656, 0.6025, 0.4656, 0.6125, 0.4756, 0.6125, 0.5572, 0.6041, 0.5656, 0.5245, 0.5656, 0.5125, 0.5536, 0.1025, 1.526, 0.1025, 0.003612, 0.1239, 0.003612, 0.1239, 1.526, 0.2276, 1.526, 0.2276, 0.003612, 0.2529, 0.003612, 0.2529, 1.526, 0.1025, 0.003612, 0.1025, 1.526, 0.001486, 1.526, 0.001486, 0.003612, 0.3532, 1.526, 0.3532, 0.003612, 0.3814, 0.003612, 0.3814, 1.526, 0.5125, 0.4756, 0.5225, 0.4656, 0.6014, 0.4656, 0.6125, 0.4767, 0.6125, 0.5536, 0.6005, 0.5656, 0.5209, 0.5656, 0.5125, 0.5572, 0.4963, 0.003612, 0.4963, 1.526, 0.479, 1.526, 0.479, 0.003612, 0.479, 0.003612, 0.479, 1.526, 0.3814, 1.526, 0.3814, 0.003612])
me_wallstonejointhigh_01.materials.append(mat_stoneblocks01)
me_wallstonejointhigh_01.update()
me_wallstoneslopehigh_01 = bpy.data.meshes.new('WallStoneSlopeHigh-01')
me_wallstoneslopehigh_01.from_pydata([(0.0, 0.1, 0.0), (1.41, -0.08948, 2.758), (0.0, -0.1, 0.0), (2.0, 0.1, 0.0), (1.429, 0.08822, 2.758), (2.0, -0.1, 0.0), (0.0, -0.08948, 2.0), (0.0, -0.1, 1.962), (2.0, -0.1, 2.99), (2.0, -0.08948, 3.0), (0.0, 0.1, 1.939), (0.0, 0.08822, 2.0), (2.0, 0.08822, 3.0), (2.0, 0.1, 2.968), (1.42, -0.1, 2.719), (1.418, 0.1, 2.697), (0.5849, 0.1, 2.297), (0.5934, 0.08822, 2.358), (0.5751, -0.08948, 2.358), (0.5639, -0.1, 2.319)], [], [(2, 5, 8, 14, 19, 7), (9, 12, 4, 1), (2, 0, 3, 5), (3, 0, 10, 16, 15, 13), (6, 7, 19, 18), (5, 3, 13, 8), (12, 13, 15, 4), (0, 2, 7, 10), (14, 8, 9, 1), (4, 17, 18, 1), (15, 16, 17, 4), (16, 10, 11, 17), (19, 14, 1, 18), (17, 11, 6, 18), (13, 12, 9, 8), (7, 6, 11, 10)])
_uv = me_wallstoneslopehigh_01.uv_layers.new(name='UVMap')
_uv.uv.foreach_set('vector', [1.0, 0.0, 0.0, 0.0, 0.0, 1.508, 0.2877, 1.371, 0.7466, 1.146, 1.0, 0.9999, 0.9963, 0.08582, 0.9963, 0.001205, 0.7108, 0.001197, 0.701, 0.08581, 0.001919, 0.9211, 0.001919, 0.9991, 1.001, 0.9991, 1.001, 0.9211, 0.0, 0.0, 1.0, 0.0, 1.0, 0.9999, 0.7096, 1.168, 0.2917, 1.371, 0.0, 1.51, -0.003656, 0.08583, -0.003715, 0.09076, 0.2782, 0.09078, 0.2839, 0.08584, 0.09087, -0.0001808, -0.0001969, 0.0002292, 0.0002006, 1.497, 0.09127, 1.503, 0.9963, 0.001205, 0.9962, -0.004519, 0.7051, -0.004527, 0.7108, 0.001197, 0.1085, 0.0, -0.0004973, 0.0, -0.0004973, 0.5, 0.1085, 0.5, 0.7063, 0.09075, 0.9962, 0.09075, 0.9963, 0.08582, 0.701, 0.08581, 0.7108, 0.001197, 0.293, 0.001231, 0.2839, 0.08584, 0.701, 0.08581, 0.7051, -0.004527, 0.2887, -0.004493, 0.293, 0.001231, 0.7108, 0.001197, 0.2887, -0.004493, -0.003715, -0.004511, -0.003628, 0.001213, 0.293, 0.001231, 0.2782, 0.09078, 0.7063, 0.09075, 0.701, 0.08581, 0.2839, 0.08584, 0.293, 0.001231, -0.003628, 0.001213, -0.003656, 0.08583, 0.2839, 0.08584, 0.0002006, 0.9975, 0.02966, 1.023, 0.06498, 1.023, 0.09127, 1.003, -0.0004973, 0.5, 0.02581, 0.5297, 0.07903, 0.5297, 0.1085, 0.5])
me_wallstoneslopehigh_01.materials.append(mat_stoneblocks01)
me_wallstoneslopehigh_01.update()
me_wallstonelow_01 = bpy.data.meshes.new('WallStoneLow-01')
me_wallstonelow_01.from_pydata([(0.0, 0.1, 0.0), (1.41, -0.08948, 0.9971), (0.0, -0.1, 0.0), (2.0, 0.1, 0.0), (1.429, 0.08822, 0.9971), (2.0, -0.1, 0.0), (0.0, -0.08948, 1.0), (0.0, -0.1, 0.9804), (2.0, -0.1, 0.9804), (2.0, -0.08948, 1.0), (0.0, 0.1, 0.9694), (0.0, 0.08822, 1.0), (2.0, 0.08822, 1.0), (2.0, 0.1, 0.9694), (1.42, -0.1, 0.9775), (1.418, 0.1, 0.9665), (0.5849, 0.1, 0.9747), (0.5934, 0.08822, 1.005), (0.5751, -0.08948, 1.005), (0.5639, -0.1, 0.9857)], [], [(2, 5, 8, 14, 19, 7), (9, 12, 4, 1), (2, 0, 3, 5), (3, 0, 10, 16, 15, 13), (6, 7, 19, 18), (12, 8, 13), (12, 13, 15, 4), (0, 2, 7, 6, 11, 10), (14, 8, 9, 1), (4, 17, 18, 1), (15, 16, 17, 4), (16, 10, 11, 17), (19, 14, 1, 18), (17, 11, 6, 18), (3, 13, 5), (5, 13, 8), (8, 12, 9)])
_uv = me_wallstonelow_01.uv_layers.new(name='UVMap')
_uv.uv.foreach_set('vector', [0.997, 0.0005941, -0.00187, 0.0005943, -0.00187, 0.5068, 0.2877, 0.5068, 0.7153, 0.5068, 0.997, 0.5068, 0.9963, 0.08582, 0.9963, 0.001205, 0.7108, 0.001197, 0.701, 0.08581, 0.0, 0.0, 0.0, 0.09375, 1.0, 0.09375, 1.0, 0.0, 0.0, 0.0004983, 1.0, 0.0004983, 1.0, 0.5042, 0.7105, 0.5098, 0.2909, 0.5056, 0.0, 0.5042, -0.003656, 0.08583, -0.003715, 0.09076, 0.2782, 0.09078, 0.2839, 0.08584, 0.02966, 1.018, 0.1721, 0.9961, 0.0002006, 0.991, 0.9963, 0.001205, 0.9962, -0.004519, 0.7051, -0.004527, 0.7108, 0.001197, 0.08817, 0.0004983, 0.0, 0.0004983, -0.0004973, 0.5042, 0.02581, 0.5151, 0.05873, 0.5151, 0.08817, 0.5042, 0.7063, 0.09075, 0.9962, 0.09075, 0.9963, 0.08582, 0.701, 0.08581, 0.7108, 0.001197, 0.293, 0.001231, 0.2839, 0.08584, 0.701, 0.08581, 0.7051, -0.004527, 0.2887, -0.004493, 0.293, 0.001231, 0.7108, 0.001197, 0.2887, -0.004493, -0.003715, -0.004511, -0.003628, 0.001213, 0.293, 0.001231, 0.2782, 0.09078, 0.7063, 0.09075, 0.701, 0.08581, 0.2839, 0.08584, 0.293, 0.001231, -0.003628, 0.001213, -0.003656, 0.08583, 0.2839, 0.08584, 0.0004245, 0.0006138, 0.0006312, 0.4997, 0.0898, 0.0004073, 0.0898, 0.0004073, 0.0006312, 0.4997, 0.09001, 0.5022, 0.1721, 0.9961, 0.02966, 1.018, 0.1458, 1.017])
me_wallstonelow_01.materials.append(mat_stoneblocks01)
me_wallstonelow_01.update()
me_wallstonejointmed_01 = bpy.data.meshes.new('WallStoneJointMed-01')
me_wallstonejointmed_01.from_pydata([(0.125, -0.104, 0.0), (0.104, -0.125, 0.0), (0.104, -0.125, 2.0), (0.125, -0.104, 2.0), (0.1001, 0.125, 0.0), (0.125, 0.1001, 0.0), (0.125, 0.1001, 2.0), (0.1001, 0.125, 2.0), (-0.125, 0.09727, 0.0), (-0.09727, 0.125, 0.0), (-0.09727, 0.125, 2.0), (-0.125, 0.09727, 2.0), (-0.09491, -0.125, 0.0), (-0.125, -0.09491, 0.0), (-0.125, -0.09491, 2.0), (-0.09491, -0.125, 2.0)], [], [(9, 10, 7, 4), (5, 6, 3, 0), (8, 9, 4, 5, 0, 1, 12, 13), (2, 1, 0, 3), (6, 5, 4, 7), (1, 2, 15, 12), (10, 9, 8, 11), (6, 7, 10, 11, 14, 15, 2, 3), (12, 15, 14, 13), (13, 14, 11, 8)])
_uv = me_wallstonejointmed_01.uv_layers.new(name='UVMap')
_uv.uv.foreach_set('vector', [0.3532, 0.003612, 0.3532, 1.021, 0.2529, 1.021, 0.2529, 0.003612, 0.2276, 0.003612, 0.2276, 1.021, 0.1239, 1.021, 0.1239, 0.003612, 0.5125, 0.4767, 0.5236, 0.4656, 0.6025, 0.4656, 0.6125, 0.4756, 0.6125, 0.5572, 0.6041, 0.5656, 0.5245, 0.5656, 0.5125, 0.5536, 0.1025, 1.021, 0.1025, 0.003612, 0.1239, 0.003612, 0.1239, 1.021, 0.2276, 1.021, 0.2276, 0.003612, 0.2529, 0.003612, 0.2529, 1.021, 0.1025, 0.003612, 0.1025, 1.021, 0.001486, 1.021, 0.001486, 0.003612, 0.3532, 1.021, 0.3532, 0.003612, 0.3814, 0.003612, 0.3814, 1.021, 0.5125, 0.4756, 0.5225, 0.4656, 0.6014, 0.4656, 0.6125, 0.4767, 0.6125, 0.5536, 0.6005, 0.5656, 0.5209, 0.5656, 0.5125, 0.5572, 0.4963, 0.003612, 0.4963, 1.021, 0.479, 1.021, 0.479, 0.003612, 0.479, 0.003612, 0.479, 1.021, 0.3814, 1.021, 0.3814, 0.003612])
me_wallstonejointmed_01.materials.append(mat_stoneblocks01)
me_wallstonejointmed_01.update()
me_wallstonemed_01 = bpy.data.meshes.new('WallStoneMed-01')
me_wallstonemed_01.from_pydata([(0.0, 0.1, 0.0), (1.41, -0.08948, 1.994), (0.0, -0.1, 0.0), (2.0, 0.1, 0.0), (1.429, 0.08822, 1.994), (2.0, -0.1, 0.0), (0.0, -0.08948, 2.0), (0.0, -0.1, 1.961), (2.0, -0.1, 1.961), (2.0, -0.08948, 2.0), (0.0, 0.1, 1.939), (0.0, 0.08822, 2.0), (2.0, 0.08822, 2.0), (2.0, 0.1, 1.939), (1.42, -0.1, 1.955), (1.418, 0.1, 1.933), (0.5849, 0.1, 1.949), (0.5934, 0.08822, 2.011), (0.5751, -0.08948, 2.011), (0.5639, -0.1, 1.971)], [], [(2, 5, 8, 14, 19, 7), (9, 12, 4, 1), (2, 0, 3, 5), (3, 0, 10, 16, 15, 13), (6, 7, 19, 18), (12, 8, 13), (12, 13, 15, 4), (0, 2, 7, 6, 11, 10), (14, 8, 9, 1), (4, 17, 18, 1), (15, 16, 17, 4), (16, 10, 11, 17), (19, 14, 1, 18), (17, 11, 6, 18), (3, 13, 5), (5, 13, 8), (8, 12, 9)])
_uv = me_wallstonemed_01.uv_layers.new(name='UVMap')
_uv.uv.foreach_set('vector', [0.997, 0.0001901, -0.00187, 0.0001905, -0.00187, 1.005, 0.2877, 1.005, 0.7153, 1.005, 0.997, 1.005, 0.9963, 0.08582, 0.9963, 0.001205, 0.7108, 0.001197, 0.701, 0.08581, 0.0, 0.0, 0.0, 0.09375, 1.0, 0.09375, 1.0, 0.0, 0.0, 0.0, 1.0, 0.0, 1.0, 1.0, 0.7105, 1.011, 0.2909, 1.003, 0.0, 1.0, -0.003656, 0.08583, -0.003715, 0.09076, 0.2782, 0.09078, 0.2839, 0.08584, 0.02966, 1.018, 0.1721, 0.9961, 0.0002006, 0.991, 0.9963, 0.001205, 0.9962, -0.004519, 0.7051, -0.004527, 0.7108, 0.001197, 0.08817, 0.0, 0.0, 0.0, -0.0004973, 1.0, 0.02581, 1.022, 0.05873, 1.022, 0.08817, 1.0, 0.7063, 0.09075, 0.9962, 0.09075, 0.9963, 0.08582, 0.701, 0.08581, 0.7108, 0.001197, 0.293, 0.001231, 0.2839, 0.08584, 0.701, 0.08581, 0.7051, -0.004527, 0.2887, -0.004493, 0.293, 0.001231, 0.7108, 0.001197, 0.2887, -0.004493, -0.003715, -0.004511, -0.003628, 0.001213, 0.293, 0.001231, 0.2782, 0.09078, 0.7063, 0.09075, 0.701, 0.08581, 0.2839, 0.08584, 0.293, 0.001231, -0.003628, 0.001213, -0.003656, 0.08583, 0.2839, 0.08584, -0.0001969, 0.0002292, 0.0002006, 0.991, 0.1717, -0.0001808, 0.1717, -0.0001808, 0.0002006, 0.991, 0.1721, 0.9961, 0.1721, 0.9961, 0.02966, 1.018, 0.1458, 1.017])
me_wallstonemed_01.materials.append(mat_stoneblocks01)
me_wallstonemed_01.update()
me_wallstoneslopemed_01 = bpy.data.meshes.new('WallStoneSlopeMed-01')
me_wallstoneslopemed_01.from_pydata([(0.0, 0.1, 0.0), (1.41, -0.08948, 1.731), (0.0, -0.1, 0.0), (2.0, 0.1, 0.0), (1.429, 0.08822, 1.731), (2.0, -0.1, 0.0), (0.0, -0.08948, 1.0), (0.0, -0.1, 0.9782), (2.0, -0.1, 1.961), (2.0, -0.08948, 2.0), (0.0, 0.1, 0.9684), (0.0, 0.08822, 1.0), (2.0, 0.08822, 2.0), (2.0, 0.1, 1.939), (1.42, -0.1, 1.691), (1.418, 0.1, 1.669), (0.5849, 0.1, 1.269), (0.5934, 0.08822, 1.331), (0.5751, -0.08948, 1.331), (0.5639, -0.1, 1.291)], [], [(2, 5, 8, 14, 19, 7), (9, 12, 4, 1), (2, 0, 3, 5), (3, 0, 10, 16, 15, 13), (6, 7, 19, 18), (5, 3, 13, 12, 9, 8), (12, 13, 15, 4), (0, 2, 7, 10), (14, 8, 9, 1), (4, 17, 18, 1), (15, 16, 17, 4), (16, 10, 11, 17), (19, 14, 1, 18), (17, 11, 6, 18), (7, 6, 11, 10)])
_uv = me_wallstoneslopemed_01.uv_layers.new(name='UVMap')
_uv.uv.foreach_set('vector', [1.0, 0.0, 0.0, 0.0, 0.0, 1.0, 0.2877, 0.8646, 0.7466, 0.6459, 1.0, 0.5, 0.9963, 0.08582, 0.9963, 0.001205, 0.7108, 0.001197, 0.701, 0.08581, 0.125, 0.5, 0.125, 0.75, 0.375, 0.75, 0.375, 0.5, 0.0, 0.0, 1.0, 0.0, 1.0, 0.5, 0.7096, 0.639, 0.2917, 0.8513, 0.0, 1.0, -0.003656, 0.08583, -0.003715, 0.09076, 0.2782, 0.09078, 0.2839, 0.08584, 0.09087, -0.0001808, -0.0001969, 0.0002292, 0.0002006, 0.9975, 0.02966, 1.023, 0.06498, 1.023, 0.09127, 1.003, 0.9963, 0.001205, 0.9962, -0.004519, 0.7051, -0.004527, 0.7108, 0.001197, 0.1085, 0.0, -0.0004973, 0.0, -0.0004973, 0.5, 0.1085, 0.5, 0.7063, 0.09075, 0.9962, 0.09075, 0.9963, 0.08582, 0.701, 0.08581, 0.7108, 0.001197, 0.293, 0.001231, 0.2839, 0.08584, 0.701, 0.08581, 0.7051, -0.004527, 0.2887, -0.004493, 0.293, 0.001231, 0.7108, 0.001197, 0.2887, -0.004493, -0.003715, -0.004511, -0.003628, 0.001213, 0.293, 0.001231, 0.2782, 0.09078, 0.7063, 0.09075, 0.701, 0.08581, 0.2839, 0.08584, 0.293, 0.001231, -0.003628, 0.001213, -0.003656, 0.08583, 0.2839, 0.08584, -0.0004973, 0.5, 0.02581, 0.5297, 0.07903, 0.5297, 0.1085, 0.5])
me_wallstoneslopemed_01.materials.append(mat_stoneblocks01)
me_wallstoneslopemed_01.update()
me_pillarstonelow01 = bpy.data.meshes.new('PillarStoneLow01')
me_pillarstonelow01.from_pydata([(-0.2001, -0.2493, 1.567), (-0.177, 0.1777, 1.596), (0.177, -0.2277, 1.596), (0.1984, 0.1985, 1.567), (-0.2117, -0.26, 1.196), (-0.2463, 0.1777, 1.552), (-0.2117, 0.2089, 1.196), (0.2091, -0.26, 1.552), (0.2091, -0.26, 1.196), (0.2091, 0.2089, 1.196), (-0.177, 0.2402, 1.552), (0.1956, 0.2358, 0.001588), (0.2277, 0.2036, 0.001588), (0.177, 0.1456, 1.176), (0.1449, 0.1777, 1.176), (0.1988, 0.1989, 1.189), (0.1693, 0.2057, 0.8033), (0.2014, 0.1735, 0.8033), (-0.2277, 0.2127, 0.001588), (-0.2047, 0.2358, 0.001588), (-0.154, 0.1777, 1.176), (-0.177, 0.1547, 1.176), (-0.1933, 0.1924, 1.185), (-0.2014, 0.1826, 0.8033), (-0.1784, 0.2057, 0.8033), (-0.1984, -0.2858, 0.001588), (-0.2277, -0.2564, 0.001588), (-0.177, -0.1983, 1.176), (-0.1477, -0.2277, 1.176), (-0.1975, -0.2468, 1.188), (-0.2014, -0.2263, 0.8033), (-0.1721, -0.2557, 0.8033), (0.2277, -0.2658, 0.001588), (0.2078, -0.2858, 0.001588), (0.1571, -0.2277, 1.176), (0.177, -0.2077, 1.176), (0.1904, -0.2412, 1.184), (0.2014, -0.2357, 0.8033), (0.1815, -0.2557, 0.8033)], [], [(1, 3, 10), (22, 21, 27, 29, 4, 6), (3, 1, 0, 2), (36, 35, 13, 15, 9, 8), (4, 0, 5, 6), (15, 14, 20, 22, 6, 9), (0, 1, 5), (8, 7, 0, 4), (2, 0, 7), (9, 3, 7, 8), (3, 2, 7), (6, 10, 3, 9), (1, 10, 5), (6, 5, 10), (30, 27, 21, 23), (20, 14, 16, 24), (26, 30, 23, 18), (18, 19, 11, 12, 32, 33, 25, 26), (19, 24, 16, 11), (13, 14, 15), (17, 12, 11, 16), (13, 17, 16, 14), (12, 17, 37, 32), (20, 21, 22), (24, 19, 18, 23), (27, 28, 29), (25, 31, 30, 26), (29, 28, 34, 36, 8, 4), (34, 35, 36), (38, 33, 32, 37), (33, 38, 31, 25), (35, 37, 17, 13), (28, 27, 30, 31), (34, 28, 31, 38), (24, 23, 21, 20), (37, 35, 34, 38)])
_uv = me_pillarstonelow01.uv_layers.new(name='UVMap')
_uv.uv.foreach_set('vector', [0.7806, 0.8359, 0.7835, 0.7544, 0.7959, 0.8363, 0.5875, 0.25, 0.5875, 0.2358, 0.5875, 0.01812, 0.5875, 0.0, 0.5875, 0.0, 0.5875, 0.25, 0.7835, 0.7544, 0.7806, 0.8359, 0.689, 0.8468, 0.698, 0.7701, 0.5875, 0.75, 0.5875, 0.7377, 0.5875, 0.5198, 0.5875, 0.5, 0.5875, 0.5, 0.5875, 0.75, 0.7056, 0.8615, 0.7056, 0.7522, 0.8497, 0.7444, 0.8445, 0.8628, 0.5875, 0.5, 0.5875, 0.4773, 0.5875, 0.2663, 0.5875, 0.25, 0.5875, 0.25, 0.5875, 0.5, 0.689, 0.8468, 0.7806, 0.8359, 0.7825, 0.8524, 0.2331, 0.7505, 0.2331, 0.8598, 0.107, 0.8658, 0.1092, 0.7505, 0.698, 0.7701, 0.689, 0.8468, 0.689, 0.7618, 0.4584, 0.7472, 0.4605, 0.8585, 0.3095, 0.8598, 0.3095, 0.7498, 0.7835, 0.7544, 0.698, 0.7701, 0.689, 0.7618, 0.6311, 0.7568, 0.6142, 0.8585, 0.4607, 0.8585, 0.4588, 0.7511, 0.7806, 0.8359, 0.7959, 0.8363, 0.7825, 0.8524, 0.7735, 0.6648, 0.8139, 0.8147, 0.7566, 0.8146, 0.9839, 0.4516, 0.9817, 0.7065, 0.7613, 0.7065, 0.7595, 0.4516, 0.7306, 0.7065, 0.5196, 0.7065, 0.5168, 0.4516, 0.7326, 0.4516, 0.9857, 0.0913, 0.9839, 0.451, 0.7595, 0.451, 0.7581, 0.0913, 0.125, 0.511, 0.1376, 0.5, 0.3574, 0.5, 0.375, 0.5154, 0.375, 0.7404, 0.364, 0.75, 0.1411, 0.75, 0.125, 0.7359, 0.7342, 0.0913, 0.7326, 0.451, 0.5168, 0.451, 0.5145, 0.0913, 0.5875, 0.5, 0.5875, 0.4773, 0.5875, 0.5, 0.4795, 0.451, 0.4815, 0.0913, 0.5145, 0.0913, 0.5168, 0.451, 0.4771, 0.7065, 0.4795, 0.4516, 0.5168, 0.4516, 0.5196, 0.7065, 0.4815, 0.0913, 0.4795, 0.451, 0.2577, 0.451, 0.2564, 0.0913, 0.5875, 0.25, 0.5875, 0.2358, 0.5875, 0.25, 0.7326, 0.451, 0.7342, 0.0913, 0.7581, 0.0913, 0.7595, 0.451, 0.5875, 0.01812, 0.5875, 0.0, 0.5875, 0.0, 1.0, 0.09207, 1.0, 0.451, 0.9839, 0.451, 0.9857, 0.0913, 0.5875, 1.0, 0.5875, 0.9793, 0.5875, 0.7641, 0.5875, 0.75, 0.5875, 0.75, 0.5875, 1.0, 0.5875, 0.7641, 0.5875, 0.75, 0.5875, 0.75, 0.2346, 0.451, 0.2361, 0.0913, 0.2564, 0.0913, 0.2577, 0.451, 0.2361, 0.0913, 0.2346, 0.451, 0.018, 0.451, 0.01593, 0.0913, 0.2592, 0.7065, 0.2577, 0.4516, 0.4795, 0.4516, 0.4771, 0.7065, 0.02049, 0.7065, 0.04504, 0.7065, 0.04726, 0.4516, 0.018, 0.4516, 0.233, 0.7065, 0.02049, 0.7065, 0.018, 0.4516, 0.2346, 0.4516, 0.7326, 0.4516, 0.7595, 0.4516, 0.7613, 0.7065, 0.7306, 0.7065, 0.2591, 0.4516, 0.2619, 0.7076, 0.233, 0.7065, 0.2346, 0.4516])
me_pillarstonelow01.materials.append(mat_stoneblocks01)
me_pillarstonelow01.update()
me_floorwood_01 = bpy.data.meshes.new('FloorWood-01')
me_floorwood_01.from_pydata([(0.006872, 0.003656, -0.1), (0.006872, 0.003656, 0.0), (0.006872, 1.996, -0.1), (0.006872, 1.996, 0.0), (1.993, 0.003656, -0.1), (1.993, 0.003656, 0.0), (1.993, 1.996, -0.1), (1.993, 1.996, 0.0)], [], [(0, 1, 3, 2), (2, 3, 7, 6), (6, 7, 5, 4), (4, 5, 1, 0), (2, 6, 4, 0), (7, 3, 1, 5)])
_uv = me_floorwood_01.uv_layers.new(name='UVMap')
_uv.uv.foreach_set('vector', [0.0, 1.003, 0.0, 0.9031, 1.0, 0.9031, 1.0, 1.003, 0.996, 1.0, 0.9, 1.0, 0.9, -1.49e-07, 0.996, 1.49e-07, 1.0, 1.49e-08, 1.0, 0.1, 0.0, 0.1, 0.0, -1.49e-08, 7.451e-08, 0.0, 0.1, 0.0, 0.1, 1.0, -7.451e-08, 1.0, 1.0, 1.0, 1.0, 1.192e-07, 1.192e-07, 1.192e-07, -2.384e-07, 1.0, 1.0, 0.0, 1.0, 1.0, 0.0, 1.0, 0.0, 0.0])
me_floorwood_01.materials.append(mat_woodfloor01)
me_floorwood_01.update()
me_floortile_01 = bpy.data.meshes.new('FloorTile-01')
me_floortile_01.from_pydata([(0.006872, 0.003656, -0.2), (0.006872, 0.003656, 0.0), (0.006872, 1.996, -0.2), (0.006872, 1.996, 0.0), (1.993, 0.003656, -0.2), (1.993, 0.003656, 0.0), (1.993, 1.996, -0.2), (1.993, 1.996, 0.0)], [], [(0, 1, 3, 2), (2, 3, 7, 6), (6, 7, 5, 4), (4, 5, 1, 0), (2, 6, 4, 0), (7, 3, 1, 5)])
_uv = me_floortile_01.uv_layers.new(name='UVMap')
_uv.uv.foreach_set('vector', [0.0, 1.003, 0.0, 0.9031, 1.0, 0.9031, 1.0, 1.003, 0.996, 1.0, 0.9597, 1.0, 0.9597, -1.49e-07, 0.996, 1.49e-07, 1.0, 0.02755, 1.0, 0.1, 0.0, 0.1, 0.0, 0.02755, 0.04439, 0.0, 0.09847, 0.0, 0.09847, 1.0, 0.04439, 1.0, 1.0, 1.0, 1.0, 1.192e-07, 1.192e-07, 1.192e-07, -2.384e-07, 1.0, 1.0, 0.0, 1.0, 1.0, 0.0, 1.0, 0.0, 0.0])
me_floortile_01.materials.append(mat_stonetile_01)
me_floortile_01.update()

# ---- objects
ob_floorbrick_01 = bpy.data.objects.new('FloorBrick-01', me_floorbrick_01)
ob_stairbrick_01 = bpy.data.objects.new('StairBrick-01', me_stairbrick01)
ob_pillarstonemed_01 = bpy.data.objects.new('PillarStoneMed-01', me_pillarstonemed01)
ob_wallstonehigh_01 = bpy.data.objects.new('WallStoneHigh-01', me_wallstonehigh_01)
ob_wallstoneslopelow_01 = bpy.data.objects.new('WallStoneSlopeLow-01', me_wallstoneslopelow_01)
ob_stairbrick_02 = bpy.data.objects.new('StairBrick-02', me_stairbrick02)
ob_wallstonejointlow_01 = bpy.data.objects.new('WallStoneJointLow-01', me_wallstonejointlow_01)
ob_wallstonejointhigh_01 = bpy.data.objects.new('WallStoneJointHigh-01', me_wallstonejointhigh_01)
ob_wallstoneslopehigh_01 = bpy.data.objects.new('WallStoneSlopeHigh-01', me_wallstoneslopehigh_01)
ob_wallstonelow_01 = bpy.data.objects.new('WallStoneLow-01', me_wallstonelow_01)
ob_wallstonejointmed_01 = bpy.data.objects.new('WallStoneJointMed-01', me_wallstonejointmed_01)
ob_wallstonemed_01 = bpy.data.objects.new('WallStoneMed-01', me_wallstonemed_01)
ob_wallstoneslopemed_01 = bpy.data.objects.new('WallStoneSlopeMed-01', me_wallstoneslopemed_01)
ob_pillarstonelow_01 = bpy.data.objects.new('PillarStoneLow-01', me_pillarstonelow01)
ob_floorwood_01 = bpy.data.objects.new('FloorWood-01', me_floorwood_01)
ob_floortile_01 = bpy.data.objects.new('FloorTile-01', me_floortile_01)

# ---- transforms, parenting, visibility, modifiers, constraints
ob_floorbrick_01.location = (-15.7, -4.4, 0.0)
ob_stairbrick_01.location = (-15.8, -1.3, 0.0)
ob_pillarstonemed_01.location = (-9.0, -6.95, 0.0)
ob_pillarstonemed_01.scale = (0.75, 0.75, 1.0)
ob_wallstonehigh_01.location = (-13.0, -6.0, 0.0)
ob_wallstoneslopelow_01.location = (-15.0, -8.0, 0.0)
ob_stairbrick_02.location = (-13.6, -0.9, 0.0)
ob_wallstonejointlow_01.location = (-10.0, -8.0, 0.0)
ob_wallstonejointlow_01.scale = (1.25, 1.25, 1.0)
ob_wallstonejointhigh_01.location = (-10.0, -6.0, 0.0)
ob_wallstoneslopehigh_01.location = (-15.0, -6.0, 0.0)
ob_wallstonelow_01.location = (-13.0, -8.0, 0.0)
ob_wallstonejointmed_01.location = (-10.0, -7.0, 0.0)
ob_wallstonemed_01.location = (-13.0, -7.0, 0.0)
ob_wallstoneslopemed_01.location = (-15.0, -7.0, 0.0)
ob_pillarstonelow_01.location = (-9.0, -7.95, 0.0)
ob_floorwood_01.location = (-18.05, -4.4, 0.0)
ob_floortile_01.location = (-13.2, -4.4, 0.0)

# ---- collection membership
scene.collection.objects.link(ob_floorbrick_01)
scene.collection.objects.link(ob_stairbrick_01)
scene.collection.objects.link(ob_pillarstonemed_01)
scene.collection.objects.link(ob_wallstonehigh_01)
scene.collection.objects.link(ob_wallstoneslopelow_01)
scene.collection.objects.link(ob_stairbrick_02)
scene.collection.objects.link(ob_wallstonejointlow_01)
scene.collection.objects.link(ob_wallstonejointhigh_01)
scene.collection.objects.link(ob_wallstoneslopehigh_01)
scene.collection.objects.link(ob_wallstonelow_01)
scene.collection.objects.link(ob_wallstonejointmed_01)
scene.collection.objects.link(ob_wallstonemed_01)
scene.collection.objects.link(ob_wallstoneslopemed_01)
scene.collection.objects.link(ob_pillarstonelow_01)
scene.collection.objects.link(ob_floorwood_01)
scene.collection.objects.link(ob_floortile_01)

# ---- scene / render settings (as saved in the file)
scene.frame_start = 1; scene.frame_end = 250; scene.frame_set(1)
scene.render.engine = 'BLENDER_EEVEE_NEXT'
scene.cycles.sampling_pattern = 'TABULATED_SOBOL'
scene.view_settings.view_transform = 'Filmic'
bpy.context.view_layer.update()

# ---- added for rendering (the .blend has no active camera and no usable light): camera, sun
cam_auto = bpy.data.cameras.new('AutoCamera')
cam_auto.lens = 50.0
cam_auto.sensor_width = 36.0
cam_auto.clip_end = 1000.0
ob_auto_camera = bpy.data.objects.new('AutoCamera', cam_auto)
scene.collection.objects.link(ob_auto_camera)
ob_auto_camera.location = (-0.882012, -18.6005, 11.4205)
ob_auto_camera.rotation_euler = (1.09748, -7.21219e-08, 0.694738)
scene.camera = ob_auto_camera
light_auto_sun = bpy.data.lights.new('AutoSun', 'SUN')
light_auto_sun.energy = 3.0
light_auto_sun.angle = 0.0523599
ob_auto_sun = bpy.data.objects.new('AutoSun', light_auto_sun)
scene.collection.objects.link(ob_auto_sun)
ob_auto_sun.rotation_euler = (0.872665, 0.174533, 0.523599)
bpy.context.view_layer.update()
